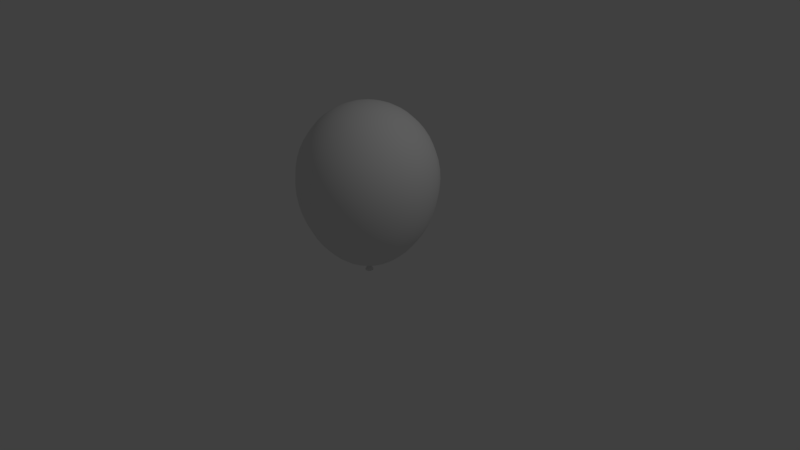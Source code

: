 # Source: balloon1.blend  (saved by Blender 2.79.0; exported with 4.5.12 LTS)
import bpy
from mathutils import Matrix  # noqa: F401  (used for matrix-valued properties, if any)

bpy.ops.wm.read_factory_settings(use_empty=True)
scene = bpy.context.scene
scene.name = 'Scene'

# ---- collections
col_collection_1 = bpy.data.collections.new('Collection 1'); scene.collection.children.link(col_collection_1)

# ---- world
world_world = bpy.data.worlds.new('World'); scene.world = world_world
world_world.color = (0.05088, 0.05088, 0.05088)
world_world.use_sun_shadow = False
world_world.sun_shadow_jitter_overblur = 0.0
world_world.cycles.sampling_method = 'MANUAL'

# ---- cameras
cam_camera = bpy.data.cameras.new('Camera')
cam_camera.clip_end = 100.0
cam_camera.lens = 35.0
cam_camera.sensor_width = 32.0
cam_camera.sensor_height = 18.0
cam_camera.ortho_scale = 7.314
cam_camera.dof.focus_distance = 0.0
cam_camera.dof.aperture_fstop = 128.0

# ---- lights
light_lamp = bpy.data.lights.new('Lamp', 'POINT')
light_lamp.transmission_factor = 0.0
light_lamp.cutoff_distance = 30.0
light_lamp.energy = 100.0
light_lamp.shadow_buffer_clip_start = 1.001
light_lamp.shadow_soft_size = 0.1
light_lamp.shadow_maximum_resolution = 0.006
light_lamp.use_absolute_resolution = True

# ---- meshes
me_sphere = bpy.data.meshes.new('Sphere')
me_sphere.from_pydata([(-0.1421, 0.5304, 0.1781), (-0.2138, 0.7981, 1.434), (-0.1836, 0.6854, 1.65), (-0.1836, 0.6854, 0.3903), (-0.2138, 0.7981, 0.6443), (-0.1421, 0.5304, 1.826), (-0.09466, 0.3533, 0.02431), (-0.2295, 0.8565, 0.9188), (-0.09466, 0.3533, 1.945), (-0.04675, 0.1745, -0.06686), (-0.04675, 0.1745, 2.009), (-0.5017, 0.5017, 1.65), (-0.5842, 0.5842, 0.6443), (-0.3883, 0.3883, 1.826), (-0.2586, 0.2586, 0.02431), (-0.627, 0.627, 0.9188), (-0.2586, 0.2586, 1.945), (-0.1277, 0.1277, -0.06686), (-0.1277, 0.1277, 2.009), (-0.627, 0.627, 1.188), (-0.3883, 0.3883, 0.1781), (-0.5842, 0.5842, 1.434), (-0.6854, 0.1836, 1.65), (-0.5017, 0.5017, 0.3903), (-0.7981, 0.2138, 0.6443), (-0.5304, 0.1421, 1.826), (-0.3533, 0.09466, 0.02431), (-0.8565, 0.2295, 0.9188), (-0.3533, 0.09466, 1.945), (-0.1745, 0.04675, -0.06686), (-0.1745, 0.04675, 2.009), (-0.8565, 0.2295, 1.188), (-0.5304, 0.1421, 0.1781), (-0.7981, 0.2138, 1.434), (-0.6854, -0.1836, 1.65), (-0.6854, 0.1836, 0.3903), (-0.7981, -0.2138, 0.6443), (-0.5304, -0.1421, 1.826), (-0.3533, -0.09466, 0.02431), (-0.8565, -0.2295, 0.9188), (-0.3533, -0.09466, 1.945), (-0.1745, -0.04675, -0.06686), (-0.1745, -0.04675, 2.009), (-0.8565, -0.2295, 1.188), (-0.5304, -0.1421, 0.1781), (-0.7981, -0.2138, 1.434), (-0.5842, -0.5842, 0.6443), (-0.6854, -0.1836, 0.3903), (-0.2586, -0.2586, 0.02431), (-0.627, -0.627, 0.9188), (-0.2586, -0.2586, 1.945), (-0.1277, -0.1277, -0.06686), (-0.1277, -0.1277, 2.009), (-0.627, -0.627, 1.188), (-0.3883, -0.3883, 0.1781), (-0.5842, -0.5842, 1.434), (-0.5017, -0.5017, 1.65), (-0.5017, -0.5017, 0.3903), (-0.09466, -0.3533, 0.02431), (-0.3883, -0.3883, 1.826), (-0.09466, -0.3533, 1.945), (-0.04675, -0.1745, -0.06686), (-0.04675, -0.1745, 2.009), (-0.2295, -0.8565, 1.188), (-0.1421, -0.5304, 0.1781), (-0.2138, -0.7981, 1.434), (-0.1836, -0.6854, 1.65), (-0.1836, -0.6854, 0.3903), (-0.2138, -0.7981, 0.6443), (-0.1421, -0.5304, 1.826), (0.09466, -0.3533, 1.945), (-0.2295, -0.8565, 0.9188), (0.04675, -0.1745, 2.009), (0.2295, -0.8565, 1.188), (0.1421, -0.5304, 0.1781), (0.2138, -0.7981, 1.434), (0.1836, -0.6854, 1.65), (0.1836, -0.6854, 0.3903), (0.2138, -0.7981, 0.6443), (0.1421, -0.5304, 1.826), (0.09466, -0.3533, 0.02431), (0.2295, -0.8565, 0.9188), (0.2586, -0.2586, 1.945), (0.04675, -0.1745, -0.06686), (0.1277, -0.1277, 2.009), (0.627, -0.627, 1.188), (0.3883, -0.3883, 0.1781), (0.5842, -0.5842, 1.434), (0.5017, -0.5017, 1.65), (0.5017, -0.5017, 0.3903), (0.5842, -0.5842, 0.6443), (0.3883, -0.3883, 1.826), (0.2586, -0.2586, 0.02431), (0.627, -0.627, 0.9188), (0.3533, -0.09466, 1.945), (0.1277, -0.1277, -0.06686), (0.1745, -0.04675, 2.009), (0.8565, -0.2295, 1.188), (0.5304, -0.1421, 0.1781), (0.7981, -0.2138, 1.434), (0.6854, -0.1836, 1.65), (0.6854, -0.1836, 0.3903), (0.7981, -0.2138, 0.6443), (0.5304, -0.1421, 1.826), (0.3533, -0.09466, 0.02431), (0.8565, -0.2295, 0.9188), (0.8565, 0.2295, 1.188), (0.1745, -0.04675, -0.06686), (0.5304, 0.1421, 0.1781), (0.7981, 0.2138, 1.434), (0.6854, 0.1836, 1.65), (0.6854, 0.1836, 0.3903), (0.7981, 0.2138, 0.6443), (0.5304, 0.1421, 1.826), (0.3533, 0.09466, 0.02431), (0.8565, 0.2295, 0.9188), (0.3533, 0.09466, 1.945), (0.1745, 0.04675, -0.06686), (0.1745, 0.04675, 2.009), (0.3883, 0.3883, 0.1781), (0.5017, 0.5017, 1.65), (0.5017, 0.5017, 0.3903), (0.5842, 0.5842, 0.6443), (0.3883, 0.3883, 1.826), (0.2586, 0.2586, 0.02431), (0.627, 0.627, 0.9188), (0.2586, 0.2586, 1.945), (0.1277, 0.1277, -0.06686), (0.1277, 0.1277, 2.009), (0.627, 0.627, 1.188), (0.1836, 0.6854, 1.65), (0.5842, 0.5842, 1.434), (0.2138, 0.7981, 0.6443), (0.1421, 0.5304, 1.826), (0.09466, 0.3533, 0.02431), (0.2295, 0.8565, 0.9188), (0.09466, 0.3533, 1.945), (0.04675, 0.1745, -0.06686), (0.04675, 0.1745, 2.009), (0.2295, 0.8565, 1.188), (0.1421, 0.5304, 0.1781), (0.2138, 0.7981, 1.434), (0.1836, 0.6854, 0.3903), (0.03744, -0.0008745, -0.1888), (0.0197, -0.03361, -0.1888), (-0.01926, -0.03361, -0.1888), (-0.03874, 0.0001252, -0.1888), (-0.01926, 0.03386, -0.1888), (0.0169, 0.02852, -0.1888), (0.03315, 0.0003751, -0.1888), (0.0169, -0.02777, -0.1888), (-0.0156, -0.02777, -0.1888), (-0.03185, 0.0003751, -0.1888), (-0.0156, 0.02852, -0.1888), (-0.05327, 0.0001876, -0.2205), (0.02582, 0.04585, -0.2205), (-0.02647, 0.0466, -0.2205), (0.05262, -0.0005621, -0.2205), (0.02712, -0.04623, -0.2205), (-0.02647, -0.04623, -0.2205), (-0.00684, -0.02105, -0.104), (-0.02214, -4.408e-08, -0.104), (0.01791, -0.01301, -0.104), (0.01791, 0.01301, -0.104), (-0.00684, 0.02105, -0.104), (-0.03582, -4.408e-08, -0.1253), (-0.01107, -0.03406, -0.1253), (0.02898, -0.02105, -0.1253), (0.02898, 0.02105, -0.1253), (-0.01107, 0.03406, -0.1253), (-0.02898, -0.02105, -0.1413), (0.01107, -0.03406, -0.1413), (0.03582, -4.392e-08, -0.1413), (0.01107, 0.03406, -0.1413), (-0.02898, 0.02105, -0.1413), (-0.01791, -0.01301, -0.1627), (0.00684, -0.02105, -0.1627), (0.02214, -4.408e-08, -0.1627), (0.00684, 0.02105, -0.1627), (-0.01791, 0.01301, -0.1627), (-0.2295, 0.8565, 1.188), (0.01796, 0.03286, -0.1888), (-0.2236, 0.8343, 1.314), (-0.164, 0.6119, 0.2779), (-0.164, 0.6119, 1.744), (-0.2236, 0.8343, 0.7806), (-0.07042, 0.2628, -0.02859), (-0.07042, 0.2628, 1.983), (-0.4479, 0.4479, 1.744), (-0.6108, 0.6108, 0.7806), (-0.1924, 0.1924, -0.02859), (-0.1924, 0.1924, 1.983), (-0.6108, 0.6108, 1.314), (-0.4479, 0.4479, 0.2779), (-0.6119, 0.164, 1.744), (-0.8343, 0.2236, 0.7806), (-0.2628, 0.07042, -0.02859), (-0.2628, 0.07042, 1.983), (-0.8343, 0.2236, 1.314), (-0.6119, 0.164, 0.2779), (-0.6119, -0.164, 1.744), (-0.8343, -0.2236, 0.7806), (-0.2628, -0.07042, -0.02859), (-0.2628, -0.07042, 1.983), (-0.8343, -0.2236, 1.314), (-0.6119, -0.164, 0.2779), (-0.6108, -0.6108, 0.7806), (-0.1924, -0.1924, -0.02859), (-0.1924, -0.1924, 1.983), (-0.6108, -0.6108, 1.314), (-0.4479, -0.4479, 0.2779), (-0.4479, -0.4479, 1.744), (-0.07042, -0.2628, -0.02859), (-0.07042, -0.2628, 1.983), (-0.2236, -0.8343, 1.314), (-0.164, -0.6119, 0.2779), (-0.164, -0.6119, 1.744), (-0.2236, -0.8343, 0.7806), (0.07042, -0.2628, 1.983), (0.2236, -0.8343, 1.314), (0.164, -0.6119, 0.2779), (0.164, -0.6119, 1.744), (0.2236, -0.8343, 0.7806), (0.07042, -0.2628, -0.02859), (0.1924, -0.1924, 1.983), (0.6108, -0.6108, 1.314), (0.4479, -0.4479, 0.2779), (0.4479, -0.4479, 1.744), (0.6108, -0.6108, 0.7806), (0.1924, -0.1924, -0.02859), (0.2628, -0.07042, 1.983), (0.8343, -0.2236, 1.314), (0.6119, -0.164, 0.2779), (0.6119, -0.164, 1.744), (0.8343, -0.2236, 0.7806), (0.2628, -0.07042, -0.02859), (0.8343, 0.2236, 1.314), (0.6119, 0.164, 0.2779), (0.6119, 0.164, 1.744), (0.8343, 0.2236, 0.7806), (0.2628, 0.07042, -0.02859), (0.2628, 0.07042, 1.983), (0.4479, 0.4479, 0.2779), (0.4479, 0.4479, 1.744), (0.6108, 0.6108, 0.7806), (0.1924, 0.1924, -0.02859), (0.1924, 0.1924, 1.983), (0.6108, 0.6108, 1.314), (0.164, 0.6119, 1.744), (0.2236, 0.8343, 0.7806), (0.07042, 0.2628, -0.02859), (0.07042, 0.2628, 1.983), (0.2236, 0.8343, 1.314), (0.164, 0.6119, 0.2779), (-0.2747, 0.4758, 0.1781), (-0.355, 0.6148, 0.3903), (-0.4134, 0.716, 0.6443), (-0.4436, 0.7683, 0.9188), (-0.4436, 0.7683, 1.188), (-0.4134, 0.716, 1.434), (-0.355, 0.6148, 1.65), (-0.2747, 0.4758, 1.826), (-0.183, 0.3169, 1.945), (-0.07868, 0.1363, 2.014), (-0.1363, 0.07868, -0.0746), (-0.3169, 0.183, 0.02431), (-0.4758, 0.2747, 0.1781), (-0.6148, 0.355, 0.3903), (-0.716, 0.4134, 0.6443), (-0.7683, 0.4436, 0.9188), (-0.7683, 0.4436, 1.188), (-0.716, 0.4134, 1.434), (-0.6148, 0.355, 1.65), (-0.4758, 0.2747, 1.826), (-0.3245, 0.3245, 1.893), (-0.5478, 0.5478, 1.546), (-0.6325, 0.6325, 1.055), (-0.5478, 0.5478, 0.5131), (-0.3245, 0.3245, 0.09287), (-0.5494, 1.192e-07, 0.1781), (-0.71, 1.192e-07, 0.3903), (-0.8267, 1.267e-07, 0.6443), (-0.8872, 1.341e-07, 0.9188), (-0.8872, 1.378e-07, 1.188), (-0.8267, 1.416e-07, 1.434), (-0.71, 1.527e-07, 1.65), (-0.5494, 1.527e-07, 1.826), (-0.4433, 0.1188, 1.893), (-0.7483, 0.2005, 1.546), (-0.864, 0.2315, 1.055), (-0.7483, 0.2005, 0.5131), (-0.4433, 0.1188, 0.09287), (-0.4758, -0.2747, 0.1781), (-0.6148, -0.355, 0.3903), (-0.716, -0.4134, 0.6443), (-0.7683, -0.4436, 0.9188), (-0.7683, -0.4436, 1.188), (-0.716, -0.4134, 1.434), (-0.6148, -0.355, 1.65), (-0.4758, -0.2747, 1.826), (-0.4433, -0.1188, 1.893), (-0.7483, -0.2005, 1.546), (-0.864, -0.2315, 1.055), (-0.7483, -0.2005, 0.5131), (-0.4433, -0.1188, 0.09287), (-0.2747, -0.4758, 0.1781), (-0.355, -0.6148, 0.3903), (-0.4134, -0.716, 0.6443), (-0.4436, -0.7683, 0.9188), (-0.4436, -0.7683, 1.188), (-0.4134, -0.716, 1.434), (-0.355, -0.6148, 1.65), (-0.2747, -0.4758, 1.826), (-0.6325, -0.6325, 1.055), (-0.5478, -0.5478, 0.5131), (-0.3245, -0.3245, 0.09287), (-0.3245, -0.3245, 1.893), (-0.5478, -0.5478, 1.546), (1.49e-08, -0.5494, 0.1781), (2.235e-08, -0.71, 0.3903), (4.098e-08, -0.8267, 0.6443), (8.196e-08, -0.8872, 0.9188), (1.118e-07, -0.8872, 1.188), (1.304e-07, -0.8267, 1.434), (1.229e-07, -0.71, 1.65), (1.192e-07, -0.5494, 1.826), (-0.1188, -0.4433, 0.09287), (-0.1188, -0.4433, 1.893), (-0.2005, -0.7483, 1.546), (-0.2315, -0.864, 1.055), (-0.2005, -0.7483, 0.5131), (0.2747, -0.4758, 0.1781), (0.355, -0.6148, 0.3903), (0.4134, -0.716, 0.6443), (0.4436, -0.7683, 0.9188), (0.4436, -0.7683, 1.188), (0.4134, -0.716, 1.434), (0.355, -0.6148, 1.65), (0.2747, -0.4758, 1.826), (0.1188, -0.4433, 1.893), (0.2005, -0.7483, 1.546), (0.2315, -0.864, 1.055), (0.2005, -0.7483, 0.5131), (0.1188, -0.4433, 0.09287), (0.4758, -0.2747, 0.1781), (0.6148, -0.355, 0.3903), (0.716, -0.4134, 0.6443), (0.7683, -0.4436, 0.9188), (0.7683, -0.4436, 1.188), (0.716, -0.4134, 1.434), (0.6148, -0.355, 1.65), (0.4758, -0.2747, 1.826), (0.3245, -0.3245, 1.893), (0.5478, -0.5478, 1.546), (0.6325, -0.6325, 1.055), (0.5478, -0.5478, 0.5131), (0.3245, -0.3245, 0.09287), (0.5494, 2.161e-07, 0.1781), (0.71, 2.012e-07, 0.3903), (0.8267, 2.012e-07, 0.6443), (0.8872, 2.049e-07, 0.9188), (0.8872, 2.123e-07, 1.188), (0.8267, 2.049e-07, 1.434), (0.71, 1.863e-07, 1.65), (0.5494, 1.788e-07, 1.826), (0.4433, -0.1188, 1.893), (0.7483, -0.2005, 1.546), (0.864, -0.2315, 1.055), (0.7483, -0.2005, 0.5131), (0.4433, -0.1188, 0.09287), (0.4758, 0.2747, 0.1781), (0.6148, 0.355, 0.3903), (0.716, 0.4134, 0.6443), (0.7683, 0.4436, 0.9188), (0.7683, 0.4436, 1.188), (0.716, 0.4134, 1.434), (0.6148, 0.355, 1.65), (0.4758, 0.2747, 1.826), (0.7483, 0.2005, 1.546), (0.864, 0.2315, 1.055), (0.7483, 0.2005, 0.5131), (0.4433, 0.1188, 0.09287), (0.4433, 0.1188, 1.893), (0.2747, 0.4758, 0.1781), (0.355, 0.6148, 0.3903), (0.4134, 0.716, 0.6443), (0.4436, 0.7683, 0.9188), (0.4436, 0.7683, 1.188), (0.4134, 0.716, 1.434), (0.355, 0.6148, 1.65), (0.2747, 0.4758, 1.826), (0.5478, 0.5478, 0.5131), (0.3245, 0.3245, 0.09287), (0.3245, 0.3245, 1.893), (0.5478, 0.5478, 1.546), (0.6325, 0.6325, 1.055), (-7.823e-08, 0.5494, 0.1781), (-5.96e-08, 0.71, 0.3903), (-3.353e-08, 0.8267, 0.6443), (-7.451e-09, 0.8872, 0.9188), (1.49e-08, 0.8872, 1.188), (4.843e-08, 0.8267, 1.434), (7.078e-08, 0.71, 1.65), (8.941e-08, 0.5494, 1.826), (0.1188, 0.4433, 1.893), (0.2005, 0.7483, 1.546), (0.2315, 0.864, 1.055), (0.2005, 0.7483, 0.5131), (0.1188, 0.4433, 0.09287), (8.382e-09, 0.1574, -0.0746), (-5.588e-08, 0.366, 0.02431), (1.08e-07, 0.366, 1.945), (1.267e-07, 0.1574, 2.014), (-0.07868, 0.1363, -0.0746), (-0.183, 0.3169, 0.02431), (-0.2005, 0.7483, 1.546), (-0.2315, 0.864, 1.055), (-0.2005, 0.7483, 0.5131), (-0.1188, 0.4433, 0.09287), (-0.1188, 0.4433, 1.893), (-0.3169, 0.183, 1.945), (-0.1363, 0.07868, 2.014), (-0.1574, 9.965e-08, -0.0746), (-0.366, 1.155e-07, 0.02431), (-0.366, 1.621e-07, 1.945), (-0.1574, 1.583e-07, 2.014), (-0.1363, -0.07868, -0.0746), (-0.3169, -0.183, 0.02431), (-0.3169, -0.183, 1.945), (-0.1363, -0.07868, 2.014), (-0.07868, -0.1363, -0.0746), (-0.183, -0.3169, 0.02431), (-0.183, -0.3169, 1.945), (-0.07868, -0.1363, 2.014), (4.843e-08, -0.1574, -0.0746), (2.98e-08, -0.366, 0.02431), (1.192e-07, -0.366, 1.945), (1.285e-07, -0.1574, 2.014), (0.07868, -0.1363, -0.0746), (0.183, -0.3169, 0.02431), (0.183, -0.3169, 1.945), (0.07868, -0.1363, 2.014), (0.1363, -0.07868, -0.0746), (0.3169, -0.183, 0.02431), (0.3169, -0.183, 1.945), (0.1363, -0.07868, 2.014), (0.1574, 1.378e-07, -0.0746), (0.366, 1.919e-07, 0.02431), (0.366, 1.676e-07, 1.945), (0.1574, 1.583e-07, 2.014), (0.1363, 0.07868, -0.0746), (0.3169, 0.183, 0.02431), (0.3169, 0.183, 1.945), (0.1363, 0.07868, 2.014), (0.07868, 0.1363, -0.0746), (0.183, 0.3169, 0.02431), (0.183, 0.3169, 1.945), (0.07868, 0.1363, 2.014), (0.02732, 0.01578, -0.1808), (0.05044, -0.001109, -0.2126), (0.02631, -0.04526, -0.2126), (-0.02604, -0.04526, -0.2126), (-0.05222, 7.831e-05, -0.2126), (-0.02604, 0.04542, -0.2126), (-0.0001624, 0.03365, -0.1808), (0.02426, 0.04423, -0.2126), (0.02906, -0.01696, -0.1808), (0.0002705, -0.03358, -0.1808), (-0.02895, -0.01671, -0.1808), (-0.02895, 0.01703, -0.1808), (0.02502, 0.01445, -0.1808), (0.04614, 0.0001408, -0.2126), (0.02352, -0.03942, -0.2126), (-0.02238, -0.03942, -0.2126), (-0.04533, 0.0003282, -0.2126), (-0.02238, 0.04008, -0.2126), (0.0006492, 0.02852, -0.1808), (0.02319, 0.03989, -0.2126), (0.02502, -0.0137, -0.1808), (0.0006492, -0.02777, -0.1808), (-0.02373, -0.0137, -0.1808), (-0.02373, 0.01445, -0.1808), (-0.04657, 0.02726, -0.2205), (-5.076e-08, 0.05415, -0.2205), (0.04527, 0.02614, -0.2205), (0.04689, -0.02707, -0.2205), (0.0003246, -0.05396, -0.2205), (-0.04657, -0.02689, -0.2205), (0.005937, -0.01827, -0.1026), (-0.01554, -0.01129, -0.1026), (-0.009607, -0.02957, -0.112), (-0.03109, -4.393e-08, -0.112), (-0.01554, 0.01129, -0.1026), (0.01921, -4.424e-08, -0.1026), (0.02515, -0.01827, -0.112), (0.005937, 0.01827, -0.1026), (0.02515, 0.01827, -0.112), (-0.009607, 0.02957, -0.112), (-0.03476, -0.01129, -0.1333), (-0.03476, 0.01129, -0.1333), (-5.076e-08, -0.03655, -0.1333), (-0.02148, -0.02957, -0.1333), (0.03476, -0.01129, -0.1333), (0.02148, -0.02957, -0.1333), (0.02148, 0.02957, -0.1333), (0.03476, 0.01129, -0.1333), (-0.02148, 0.02957, -0.1333), (-5.099e-08, 0.03655, -0.1333), (-0.02515, -0.01827, -0.1546), (0.009607, -0.02957, -0.1546), (0.03109, -4.389e-08, -0.1546), (0.009607, 0.02957, -0.1546), (-0.02515, 0.01827, -0.1546), (-0.005937, -0.01827, -0.164), (-0.01921, -4.424e-08, -0.164), (0.01554, -0.01129, -0.164), (0.01554, 0.01129, -0.164), (-0.005937, 0.01827, -0.164), (-0.3169, 0.5489, 0.2779), (-0.4321, 0.7485, 0.7806), (-0.4321, 0.7485, 1.314), (-0.3169, 0.5489, 1.744), (-0.1332, 0.2307, 1.984), (-0.2307, 0.1332, -0.03053), (-0.5489, 0.3169, 0.2779), (-0.7485, 0.4321, 0.7806), (-0.7485, 0.4321, 1.314), (-0.5489, 0.3169, 1.744), (-0.6339, 1.203e-07, 0.2779), (-0.8643, 1.334e-07, 0.7806), (-0.8643, 1.414e-07, 1.314), (-0.6339, 1.495e-07, 1.744), (-0.5489, -0.3169, 0.2779), (-0.7485, -0.4321, 0.7806), (-0.7485, -0.4321, 1.314), (-0.5489, -0.3169, 1.744), (-0.3169, -0.5489, 0.2779), (-0.4321, -0.7485, 0.7806), (-0.4321, -0.7485, 1.314), (-0.3169, -0.5489, 1.744), (1.623e-08, -0.6339, 0.2779), (6.002e-08, -0.8643, 0.7806), (1.233e-07, -0.8643, 1.314), (1.246e-07, -0.6339, 1.744), (0.3169, -0.5489, 0.2779), (0.4321, -0.7485, 0.7806), (0.4321, -0.7485, 1.314), (0.3169, -0.5489, 1.744), (0.5489, -0.3169, 0.2779), (0.7485, -0.4321, 0.7806), (0.7485, -0.4321, 1.314), (0.5489, -0.3169, 1.744), (0.6339, 2.144e-07, 0.2779), (0.8643, 2.021e-07, 0.7806), (0.8643, 2.084e-07, 1.314), (0.6339, 1.842e-07, 1.744), (0.5489, 0.3169, 0.2779), (0.7485, 0.4321, 0.7806), (0.7485, 0.4321, 1.314), (0.5489, 0.3169, 1.744), (0.3169, 0.5489, 0.2779), (0.4321, 0.7485, 0.7806), (0.4321, 0.7485, 1.314), (0.3169, 0.5489, 1.744), (-7.029e-08, 0.6339, 0.2779), (-2.164e-08, 0.8643, 0.7806), (3.112e-08, 0.8643, 1.314), (8.247e-08, 0.6339, 1.744), (-2.671e-08, 0.2664, -0.03053), (1.18e-07, 0.2664, 1.984), (-0.1332, 0.2307, -0.03053), (-0.2307, 0.1332, 1.984), (-0.2664, 1.078e-07, -0.03053), (-0.2664, 1.612e-07, 1.984), (-0.2307, -0.1332, -0.03053), (-0.2307, -0.1332, 1.984), (-0.1332, -0.2307, -0.03053), (-0.1332, -0.2307, 1.984), (3.816e-08, -0.2664, -0.03053), (1.234e-07, -0.2664, 1.984), (0.1332, -0.2307, -0.03053), (0.1332, -0.2307, 1.984), (0.2307, -0.1332, -0.03053), (0.2307, -0.1332, 1.984), (0.2664, 1.673e-07, -0.03053), (0.2664, 1.628e-07, 1.984), (0.2307, 0.1332, -0.03053), (0.2307, 0.1332, 1.984), (0.1332, 0.2307, -0.03053), (0.1332, 0.2307, 1.984), (-0.2296, 0.3977, 0.09287), (-0.3876, 0.6713, 0.5131), (-0.4475, 0.7751, 1.055), (-0.3876, 0.6713, 1.546), (-0.2296, 0.3977, 1.893), (1.368e-07, 1.548e-07, 2.028), (5.428e-08, 9.658e-08, -0.1159), (-0.3977, 0.2296, 0.09287), (-0.6713, 0.3876, 0.5131), (-0.7751, 0.4475, 1.055), (-0.6713, 0.3876, 1.546), (-0.3977, 0.2296, 1.893), (-0.4593, 1.216e-07, 0.09287), (-0.7751, 1.21e-07, 0.5131), (-0.895, 1.359e-07, 1.055), (-0.7751, 1.457e-07, 1.546), (-0.4593, 1.603e-07, 1.893), (-0.3977, -0.2296, 0.09287), (-0.6713, -0.3876, 0.5131), (-0.7751, -0.4475, 1.055), (-0.6713, -0.3876, 1.546), (-0.3977, -0.2296, 1.893), (-0.2296, -0.3977, 0.09287), (-0.3876, -0.6713, 0.5131), (-0.4475, -0.7751, 1.055), (-0.3876, -0.6713, 1.546), (-0.2296, -0.3977, 1.893), (1.897e-08, -0.4593, 0.09287), (2.915e-08, -0.7751, 0.5131), (9.526e-08, -0.895, 1.055), (1.29e-07, -0.7751, 1.546), (1.176e-07, -0.4593, 1.893), (0.2296, -0.3977, 0.09287), (0.3876, -0.6713, 0.5131), (0.4475, -0.7751, 1.055), (0.3876, -0.6713, 1.546), (0.2296, -0.3977, 1.893), (0.3977, -0.2296, 0.09287), (0.6713, -0.3876, 0.5131), (0.7751, -0.4475, 1.055), (0.6713, -0.3876, 1.546), (0.3977, -0.2296, 1.893), (0.4593, 2.093e-07, 0.09287), (0.7751, 1.964e-07, 0.5131), (0.895, 2.099e-07, 1.055), (0.7751, 1.964e-07, 1.546), (0.4593, 1.726e-07, 1.893), (0.3977, 0.2296, 0.09287), (0.6713, 0.3876, 0.5131), (0.7751, 0.4475, 1.055), (0.6713, 0.3876, 1.546), (0.3977, 0.2296, 1.893), (0.2296, 0.3977, 0.09287), (0.3876, 0.6713, 0.5131), (0.4475, 0.7751, 1.055), (0.3876, 0.6713, 1.546), (0.2296, 0.3977, 1.893), (-7.269e-08, 0.4593, 0.09287), (-4.35e-08, 0.7751, 0.5131), (1.666e-09, 0.895, 1.055), (6.102e-08, 0.7751, 1.546), (9.952e-08, 0.4593, 1.893), (0.0002284, 0.0001321, -0.1517), (0.04177, 0.02411, -0.2106), (0.04423, -0.02596, -0.2106), (0.0001487, -0.05141, -0.2106), (-0.04445, -0.02566, -0.2106), (-0.04445, 0.02583, -0.2106), (-0.0003653, 0.05128, -0.2106), (0.0006492, 0.0003751, -0.1517), (0.03923, 0.02265, -0.2106), (0.03963, -0.02232, -0.2106), (0.0005681, -0.04487, -0.2106), (-0.03858, -0.02227, -0.2106), (-0.03858, 0.02293, -0.2106), (0.0004869, 0.04548, -0.2106), (-7.403e-08, -4.421e-08, -0.09857), (-0.02708, -0.01968, -0.1147), (0.01035, -0.03184, -0.1147), (0.03348, -4.415e-08, -0.1147), (0.01035, 0.03184, -0.1147), (-0.02708, 0.01968, -0.1147), (-0.01035, -0.03184, -0.152), (0.02708, -0.01968, -0.152), (0.02708, 0.01968, -0.152), (-0.01035, 0.03184, -0.152), (-0.03348, -4.405e-08, -0.152), (-2.833e-08, -4.424e-08, -0.1681)], [], [(0, 396, 647, 418), (0, 418, 590, 254), (0, 254, 518, 183), (0, 183, 564, 396), (1, 401, 566, 182), (1, 182, 520, 259), (1, 259, 593, 415), (1, 415, 650, 401), (2, 415, 593, 260), (2, 260, 521, 184), (2, 184, 567, 402), (2, 402, 650, 415), (3, 397, 564, 183), (3, 183, 518, 255), (3, 255, 591, 417), (3, 417, 648, 397), (4, 417, 591, 256), (4, 256, 519, 185), (4, 185, 565, 398), (4, 398, 648, 417), (5, 403, 567, 184), (5, 184, 521, 261), (5, 261, 594, 419), (5, 419, 651, 403), (6, 410, 568, 186), (6, 186, 570, 414), (6, 414, 590, 418), (6, 418, 647, 410), (7, 399, 565, 185), (7, 185, 519, 257), (7, 257, 592, 416), (7, 416, 649, 399), (8, 419, 594, 262), (8, 262, 522, 187), (8, 187, 569, 411), (8, 411, 651, 419), (9, 186, 568, 409), (9, 409, 596, 413), (9, 413, 570, 186), (10, 412, 569, 187), (10, 187, 522, 263), (10, 263, 595, 412), (11, 260, 593, 275), (11, 275, 600, 272), (11, 272, 527, 188), (11, 188, 521, 260), (12, 256, 591, 277), (12, 277, 598, 268), (12, 268, 525, 189), (12, 189, 519, 256), (13, 261, 521, 188), (13, 188, 527, 273), (13, 273, 601, 274), (13, 274, 594, 261), (14, 414, 570, 190), (14, 190, 523, 265), (14, 265, 597, 278), (14, 278, 590, 414), (15, 257, 519, 189), (15, 189, 525, 269), (15, 269, 599, 276), (15, 276, 592, 257), (16, 274, 601, 420), (16, 420, 571, 191), (16, 191, 522, 262), (16, 262, 594, 274), (17, 190, 570, 413), (17, 413, 596, 264), (17, 264, 523, 190), (18, 263, 522, 191), (18, 191, 571, 421), (18, 421, 595, 263), (19, 276, 599, 270), (19, 270, 526, 192), (19, 192, 520, 258), (19, 258, 592, 276), (20, 278, 597, 266), (20, 266, 524, 193), (20, 193, 518, 254), (20, 254, 590, 278), (21, 259, 520, 192), (21, 192, 526, 271), (21, 271, 600, 275), (21, 275, 593, 259), (22, 272, 600, 288), (22, 288, 605, 285), (22, 285, 531, 194), (22, 194, 527, 272), (23, 255, 518, 193), (23, 193, 524, 267), (23, 267, 598, 277), (23, 277, 591, 255), (24, 268, 598, 290), (24, 290, 603, 281), (24, 281, 529, 195), (24, 195, 525, 268), (25, 273, 527, 194), (25, 194, 531, 286), (25, 286, 606, 287), (25, 287, 601, 273), (26, 265, 523, 196), (26, 196, 572, 423), (26, 423, 602, 291), (26, 291, 597, 265), (27, 269, 525, 195), (27, 195, 529, 282), (27, 282, 604, 289), (27, 289, 599, 269), (28, 287, 606, 424), (28, 424, 573, 197), (28, 197, 571, 420), (28, 420, 601, 287), (29, 196, 523, 264), (29, 264, 596, 422), (29, 422, 572, 196), (30, 421, 571, 197), (30, 197, 573, 425), (30, 425, 595, 421), (31, 289, 604, 283), (31, 283, 530, 198), (31, 198, 526, 270), (31, 270, 599, 289), (32, 291, 602, 279), (32, 279, 528, 199), (32, 199, 524, 266), (32, 266, 597, 291), (33, 271, 526, 198), (33, 198, 530, 284), (33, 284, 605, 288), (33, 288, 600, 271), (34, 285, 605, 301), (34, 301, 610, 298), (34, 298, 535, 200), (34, 200, 531, 285), (35, 267, 524, 199), (35, 199, 528, 280), (35, 280, 603, 290), (35, 290, 598, 267), (36, 281, 603, 303), (36, 303, 608, 294), (36, 294, 533, 201), (36, 201, 529, 281), (37, 286, 531, 200), (37, 200, 535, 299), (37, 299, 611, 300), (37, 300, 606, 286), (38, 423, 572, 202), (38, 202, 574, 427), (38, 427, 607, 304), (38, 304, 602, 423), (39, 282, 529, 201), (39, 201, 533, 295), (39, 295, 609, 302), (39, 302, 604, 282), (40, 300, 611, 428), (40, 428, 575, 203), (40, 203, 573, 424), (40, 424, 606, 300), (41, 202, 572, 422), (41, 422, 596, 426), (41, 426, 574, 202), (42, 425, 573, 203), (42, 203, 575, 429), (42, 429, 595, 425), (43, 302, 609, 296), (43, 296, 534, 204), (43, 204, 530, 283), (43, 283, 604, 302), (44, 304, 607, 292), (44, 292, 532, 205), (44, 205, 528, 279), (44, 279, 602, 304), (45, 284, 530, 204), (45, 204, 534, 297), (45, 297, 610, 301), (45, 301, 605, 284), (46, 294, 608, 314), (46, 314, 613, 307), (46, 307, 537, 206), (46, 206, 533, 294), (47, 280, 528, 205), (47, 205, 532, 293), (47, 293, 608, 303), (47, 303, 603, 280), (48, 427, 574, 207), (48, 207, 576, 431), (48, 431, 612, 315), (48, 315, 607, 427), (49, 295, 533, 206), (49, 206, 537, 308), (49, 308, 614, 313), (49, 313, 609, 295), (50, 428, 611, 316), (50, 316, 616, 432), (50, 432, 577, 208), (50, 208, 575, 428), (51, 207, 574, 426), (51, 426, 596, 430), (51, 430, 576, 207), (52, 429, 575, 208), (52, 208, 577, 433), (52, 433, 595, 429), (53, 313, 614, 309), (53, 309, 538, 209), (53, 209, 534, 296), (53, 296, 609, 313), (54, 315, 612, 305), (54, 305, 536, 210), (54, 210, 532, 292), (54, 292, 607, 315), (55, 297, 534, 209), (55, 209, 538, 310), (55, 310, 615, 317), (55, 317, 610, 297), (56, 317, 615, 311), (56, 311, 539, 211), (56, 211, 535, 298), (56, 298, 610, 317), (57, 293, 532, 210), (57, 210, 536, 306), (57, 306, 613, 314), (57, 314, 608, 293), (58, 431, 576, 212), (58, 212, 578, 435), (58, 435, 617, 326), (58, 326, 612, 431), (59, 299, 535, 211), (59, 211, 539, 312), (59, 312, 616, 316), (59, 316, 611, 299), (60, 432, 616, 327), (60, 327, 621, 436), (60, 436, 579, 213), (60, 213, 577, 432), (61, 212, 576, 430), (61, 430, 596, 434), (61, 434, 578, 212), (62, 433, 577, 213), (62, 213, 579, 437), (62, 437, 595, 433), (63, 309, 614, 329), (63, 329, 619, 322), (63, 322, 542, 214), (63, 214, 538, 309), (64, 326, 617, 318), (64, 318, 540, 215), (64, 215, 536, 305), (64, 305, 612, 326), (65, 310, 538, 214), (65, 214, 542, 323), (65, 323, 620, 328), (65, 328, 615, 310), (66, 328, 620, 324), (66, 324, 543, 216), (66, 216, 539, 311), (66, 311, 615, 328), (67, 306, 536, 215), (67, 215, 540, 319), (67, 319, 618, 330), (67, 330, 613, 306), (68, 330, 618, 320), (68, 320, 541, 217), (68, 217, 537, 307), (68, 307, 613, 330), (69, 312, 539, 216), (69, 216, 543, 325), (69, 325, 621, 327), (69, 327, 616, 312), (70, 436, 621, 339), (70, 339, 626, 440), (70, 440, 581, 218), (70, 218, 579, 436), (71, 308, 537, 217), (71, 217, 541, 321), (71, 321, 619, 329), (71, 329, 614, 308), (72, 437, 579, 218), (72, 218, 581, 441), (72, 441, 595, 437), (73, 322, 619, 341), (73, 341, 624, 335), (73, 335, 546, 219), (73, 219, 542, 322), (74, 318, 617, 343), (74, 343, 622, 331), (74, 331, 544, 220), (74, 220, 540, 318), (75, 323, 542, 219), (75, 219, 546, 336), (75, 336, 625, 340), (75, 340, 620, 323), (76, 340, 625, 337), (76, 337, 547, 221), (76, 221, 543, 324), (76, 324, 620, 340), (77, 319, 540, 220), (77, 220, 544, 332), (77, 332, 623, 342), (77, 342, 618, 319), (78, 342, 623, 333), (78, 333, 545, 222), (78, 222, 541, 320), (78, 320, 618, 342), (79, 325, 543, 221), (79, 221, 547, 338), (79, 338, 626, 339), (79, 339, 621, 325), (80, 435, 578, 223), (80, 223, 580, 439), (80, 439, 622, 343), (80, 343, 617, 435), (81, 321, 541, 222), (81, 222, 545, 334), (81, 334, 624, 341), (81, 341, 619, 321), (82, 440, 626, 352), (82, 352, 631, 444), (82, 444, 583, 224), (82, 224, 581, 440), (83, 223, 578, 434), (83, 434, 596, 438), (83, 438, 580, 223), (84, 441, 581, 224), (84, 224, 583, 445), (84, 445, 595, 441), (85, 335, 624, 354), (85, 354, 629, 348), (85, 348, 550, 225), (85, 225, 546, 335), (86, 331, 622, 356), (86, 356, 627, 344), (86, 344, 548, 226), (86, 226, 544, 331), (87, 336, 546, 225), (87, 225, 550, 349), (87, 349, 630, 353), (87, 353, 625, 336), (88, 353, 630, 350), (88, 350, 551, 227), (88, 227, 547, 337), (88, 337, 625, 353), (89, 332, 544, 226), (89, 226, 548, 345), (89, 345, 628, 355), (89, 355, 623, 332), (90, 355, 628, 346), (90, 346, 549, 228), (90, 228, 545, 333), (90, 333, 623, 355), (91, 338, 547, 227), (91, 227, 551, 351), (91, 351, 631, 352), (91, 352, 626, 338), (92, 439, 580, 229), (92, 229, 582, 443), (92, 443, 627, 356), (92, 356, 622, 439), (93, 334, 545, 228), (93, 228, 549, 347), (93, 347, 629, 354), (93, 354, 624, 334), (94, 444, 631, 365), (94, 365, 636, 448), (94, 448, 585, 230), (94, 230, 583, 444), (95, 229, 580, 438), (95, 438, 596, 442), (95, 442, 582, 229), (96, 445, 583, 230), (96, 230, 585, 449), (96, 449, 595, 445), (97, 348, 629, 367), (97, 367, 634, 361), (97, 361, 554, 231), (97, 231, 550, 348), (98, 344, 627, 369), (98, 369, 632, 357), (98, 357, 552, 232), (98, 232, 548, 344), (99, 349, 550, 231), (99, 231, 554, 362), (99, 362, 635, 366), (99, 366, 630, 349), (100, 366, 635, 363), (100, 363, 555, 233), (100, 233, 551, 350), (100, 350, 630, 366), (101, 345, 548, 232), (101, 232, 552, 358), (101, 358, 633, 368), (101, 368, 628, 345), (102, 368, 633, 359), (102, 359, 553, 234), (102, 234, 549, 346), (102, 346, 628, 368), (103, 351, 551, 233), (103, 233, 555, 364), (103, 364, 636, 365), (103, 365, 631, 351), (104, 443, 582, 235), (104, 235, 584, 447), (104, 447, 632, 369), (104, 369, 627, 443), (105, 347, 549, 234), (105, 234, 553, 360), (105, 360, 634, 367), (105, 367, 629, 347), (106, 361, 634, 379), (106, 379, 639, 374), (106, 374, 558, 236), (106, 236, 554, 361), (107, 235, 582, 442), (107, 442, 596, 446), (107, 446, 584, 235), (108, 357, 632, 381), (108, 381, 637, 370), (108, 370, 556, 237), (108, 237, 552, 357), (109, 362, 554, 236), (109, 236, 558, 375), (109, 375, 640, 378), (109, 378, 635, 362), (110, 378, 640, 376), (110, 376, 559, 238), (110, 238, 555, 363), (110, 363, 635, 378), (111, 358, 552, 237), (111, 237, 556, 371), (111, 371, 638, 380), (111, 380, 633, 358), (112, 380, 638, 372), (112, 372, 557, 239), (112, 239, 553, 359), (112, 359, 633, 380), (113, 364, 555, 238), (113, 238, 559, 377), (113, 377, 641, 382), (113, 382, 636, 364), (114, 447, 584, 240), (114, 240, 586, 451), (114, 451, 637, 381), (114, 381, 632, 447), (115, 360, 553, 239), (115, 239, 557, 373), (115, 373, 639, 379), (115, 379, 634, 360), (116, 382, 641, 452), (116, 452, 587, 241), (116, 241, 585, 448), (116, 448, 636, 382), (117, 240, 584, 446), (117, 446, 596, 450), (117, 450, 586, 240), (118, 449, 585, 241), (118, 241, 587, 453), (118, 453, 595, 449), (119, 370, 637, 392), (119, 392, 642, 383), (119, 383, 560, 242), (119, 242, 556, 370), (120, 376, 640, 394), (120, 394, 645, 389), (120, 389, 563, 243), (120, 243, 559, 376), (121, 371, 556, 242), (121, 242, 560, 384), (121, 384, 643, 391), (121, 391, 638, 371), (122, 391, 643, 385), (122, 385, 561, 244), (122, 244, 557, 372), (122, 372, 638, 391), (123, 377, 559, 243), (123, 243, 563, 390), (123, 390, 646, 393), (123, 393, 641, 377), (124, 451, 586, 245), (124, 245, 588, 455), (124, 455, 642, 392), (124, 392, 637, 451), (125, 373, 557, 244), (125, 244, 561, 386), (125, 386, 644, 395), (125, 395, 639, 373), (126, 393, 646, 456), (126, 456, 589, 246), (126, 246, 587, 452), (126, 452, 641, 393), (127, 245, 586, 450), (127, 450, 596, 454), (127, 454, 588, 245), (128, 453, 587, 246), (128, 246, 589, 457), (128, 457, 595, 453), (129, 395, 644, 387), (129, 387, 562, 247), (129, 247, 558, 374), (129, 374, 639, 395), (130, 389, 645, 405), (130, 405, 650, 402), (130, 402, 567, 248), (130, 248, 563, 389), (131, 375, 558, 247), (131, 247, 562, 388), (131, 388, 645, 394), (131, 394, 640, 375), (132, 385, 643, 407), (132, 407, 648, 398), (132, 398, 565, 249), (132, 249, 561, 385), (133, 390, 563, 248), (133, 248, 567, 403), (133, 403, 651, 404), (133, 404, 646, 390), (134, 455, 588, 250), (134, 250, 568, 410), (134, 410, 647, 408), (134, 408, 642, 455), (135, 386, 561, 249), (135, 249, 565, 399), (135, 399, 649, 406), (135, 406, 644, 386), (136, 404, 651, 411), (136, 411, 569, 251), (136, 251, 589, 456), (136, 456, 646, 404), (137, 250, 588, 454), (137, 454, 596, 409), (137, 409, 568, 250), (138, 457, 589, 251), (138, 251, 569, 412), (138, 412, 595, 457), (139, 406, 649, 400), (139, 400, 566, 252), (139, 252, 562, 387), (139, 387, 644, 406), (140, 408, 647, 396), (140, 396, 564, 253), (140, 253, 560, 383), (140, 383, 642, 408), (141, 388, 562, 252), (141, 252, 566, 401), (141, 401, 650, 405), (141, 405, 645, 388), (142, 384, 560, 253), (142, 253, 564, 397), (142, 397, 648, 407), (142, 407, 643, 384), (143, 458, 652, 466), (143, 466, 654, 459), (143, 459, 653, 458), (144, 466, 652, 467), (144, 467, 655, 460), (144, 460, 654, 466), (145, 467, 652, 468), (145, 468, 656, 461), (145, 461, 655, 467), (146, 468, 652, 469), (146, 469, 657, 462), (146, 462, 656, 468), (147, 469, 652, 464), (147, 464, 658, 463), (147, 463, 657, 469), (148, 476, 659, 470), (148, 470, 660, 477), (148, 477, 665, 476), (149, 470, 659, 478), (149, 478, 661, 471), (149, 471, 660, 470), (150, 478, 659, 479), (150, 479, 662, 472), (150, 472, 661, 478), (151, 479, 659, 480), (151, 480, 663, 473), (151, 473, 662, 479), (152, 480, 659, 481), (152, 481, 664, 474), (152, 474, 663, 480), (153, 481, 659, 476), (153, 476, 665, 475), (153, 475, 664, 481), (154, 487, 656, 462), (154, 462, 657, 482), (154, 482, 664, 474), (154, 474, 663, 487), (155, 484, 660, 477), (155, 477, 665, 483), (155, 483, 658, 465), (155, 465, 653, 484), (156, 483, 665, 475), (156, 475, 664, 482), (156, 482, 657, 463), (156, 463, 658, 483), (157, 485, 661, 471), (157, 471, 660, 484), (157, 484, 653, 459), (157, 459, 654, 485), (158, 486, 662, 472), (158, 472, 661, 485), (158, 485, 654, 460), (158, 460, 655, 486), (159, 486, 655, 461), (159, 461, 656, 487), (159, 487, 663, 473), (159, 473, 662, 486), (160, 488, 666, 489), (160, 489, 667, 490), (160, 490, 668, 488), (161, 489, 666, 492), (161, 492, 671, 491), (161, 491, 667, 489), (162, 488, 668, 494), (162, 494, 669, 493), (162, 493, 666, 488), (163, 493, 669, 496), (163, 496, 670, 495), (163, 495, 666, 493), (164, 495, 670, 497), (164, 497, 671, 492), (164, 492, 666, 495), (165, 491, 671, 499), (165, 499, 676, 498), (165, 498, 667, 491), (166, 490, 667, 501), (166, 501, 672, 500), (166, 500, 668, 490), (167, 494, 668, 503), (167, 503, 673, 502), (167, 502, 669, 494), (168, 496, 669, 505), (168, 505, 674, 504), (168, 504, 670, 496), (169, 497, 670, 507), (169, 507, 675, 506), (169, 506, 671, 497), (170, 498, 676, 508), (170, 508, 672, 501), (170, 501, 667, 498), (171, 500, 672, 509), (171, 509, 673, 503), (171, 503, 668, 500), (172, 502, 673, 510), (172, 510, 674, 505), (172, 505, 669, 502), (173, 504, 674, 511), (173, 511, 675, 507), (173, 507, 670, 504), (174, 506, 675, 512), (174, 512, 676, 499), (174, 499, 671, 506), (175, 508, 676, 514), (175, 514, 677, 513), (175, 513, 672, 508), (176, 509, 672, 513), (176, 513, 677, 515), (176, 515, 673, 509), (177, 510, 673, 515), (177, 515, 677, 516), (177, 516, 674, 510), (178, 511, 674, 516), (178, 516, 677, 517), (178, 517, 675, 511), (179, 512, 675, 517), (179, 517, 677, 514), (179, 514, 676, 512), (180, 400, 649, 416), (180, 416, 592, 258), (180, 258, 520, 182), (180, 182, 566, 400), (181, 458, 653, 465), (181, 465, 658, 464), (181, 464, 652, 458)])
me_sphere.polygons.foreach_set('use_smooth', [True] * 672)
_k = set([(459, 653), (459, 654), (460, 654), (460, 655), (461, 655), (461, 656), (462, 656), (462, 657), (463, 657), (463, 658), (465, 653), (465, 658), (471, 660), (471, 661), (472, 661), (472, 662), (473, 662), (473, 663), (474, 663), (474, 664), (475, 664), (475, 665), (477, 660), (477, 665)])
me_sphere.attributes.new('sharp_edge', 'BOOLEAN', 'EDGE').data.foreach_set('value', [ (min(e.vertices), max(e.vertices)) in _k for e in me_sphere.edges])
me_sphere.use_remesh_preserve_volume = False
me_sphere.use_remesh_preserve_attributes = False
me_sphere.use_mirror_vertex_groups = False
me_sphere.update()

# ---- objects
ob_sphere = bpy.data.objects.new('Sphere', me_sphere)
ob_lamp = bpy.data.objects.new('Lamp', light_lamp)
ob_camera = bpy.data.objects.new('Camera', cam_camera)

# ---- transforms, parenting, visibility, modifiers, constraints
ob_sphere.location = (0.0, 0.0, 0.0)
ob_sphere.lineart.crease_threshold = 0.0
ob_lamp.location = (4.076, 1.005, 5.904)
ob_lamp.rotation_euler = (0.6503, 0.05522, 1.866)
ob_lamp.lock_rotations_4d = False
ob_lamp.empty_display_type = 'ARROWS'
ob_lamp.color = (0.0, 0.0, 0.0, 0.0)
ob_lamp.lineart.crease_threshold = 0.0
ob_camera.location = (7.481, -6.508, 5.344)
ob_camera.rotation_euler = (1.109, 0.0, 0.8149)
ob_camera.lock_rotations_4d = False
ob_camera.empty_display_type = 'ARROWS'
ob_camera.color = (0.0, 0.0, 0.0, 0.0)
ob_camera.display_type = 'WIRE'
ob_camera.lineart.crease_threshold = 0.0

# ---- collection membership
col_collection_1.objects.link(ob_sphere)
col_collection_1.objects.link(ob_lamp)
col_collection_1.objects.link(ob_camera)

# ---- scene / render settings (as saved in the file)
scene.camera = ob_camera
scene.frame_start = 1; scene.frame_end = 250; scene.frame_set(1)
scene.render.engine = 'BLENDER_EEVEE_NEXT'
scene.render.resolution_percentage = 50
scene.render.dither_intensity = 0.0
scene.cycles.use_denoising = False
scene.cycles.samples = 128
scene.cycles.sampling_pattern = 'TABULATED_SOBOL'
scene.cycles.light_sampling_threshold = 0.0
scene.cycles.use_adaptive_sampling = False
scene.cycles.use_light_tree = False
scene.cycles.blur_glossy = 0.0
scene.cycles.sample_clamp_indirect = 0.0
scene.view_settings.view_transform = 'Standard'
bpy.context.view_layer.update()
